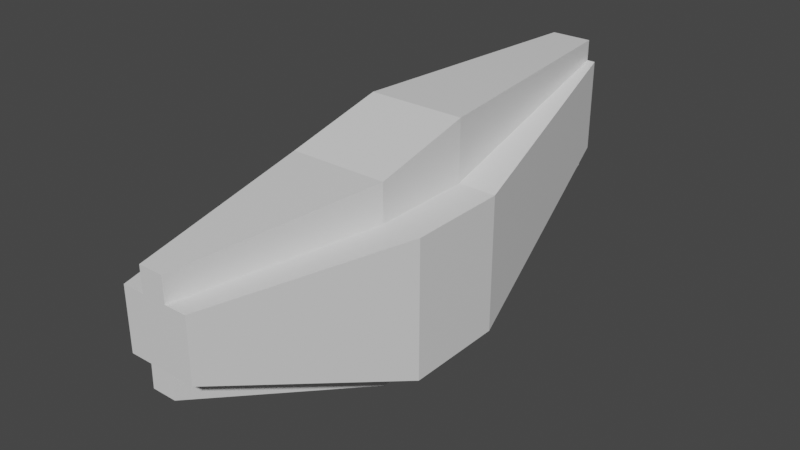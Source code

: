 # Source: aries.blend  (saved by Blender 2.81.16; exported with 4.5.12 LTS)
import bpy
from mathutils import Matrix  # noqa: F401  (used for matrix-valued properties, if any)

bpy.ops.wm.read_factory_settings(use_empty=True)
scene = bpy.context.scene
scene.name = 'Scene'

# ---- collections
col_head = bpy.data.collections.new('Head'); scene.collection.children.link(col_head)

# ---- materials (node trees are filled in below, after node groups)
mat_material = bpy.data.materials.new('Material')
mat_material.alpha_threshold = 0.0
mat_material.use_transparent_shadow = False
mat_material.line_color = (0.0, 0.0, 0.0, 1.0)

# ---- material node trees
mat_material.use_nodes = True; mat_material.node_tree.nodes.clear()
_N = mat_material.node_tree.nodes; _L = mat_material.node_tree.links
n0 = _N.new('ShaderNodeOutputMaterial'); n0.name = 'Material Output'; n0.location = (300, 300)
n1 = _N.new('ShaderNodeBsdfPrincipled'); n1.name = 'Principled BSDF'; n1.location = (10, 300)
n1.distribution = 'GGX'
n1.subsurface_method = 'BURLEY'
n1.inputs[2].default_value = 0.4
n1.inputs[3].default_value = 1.45
n1.inputs[27].default_value = (0.0, 0.0, 0.0, 1.0)
n1.inputs[28].default_value = 1.0
_L.new(n1.outputs[0], n0.inputs[0])
n0.is_active_output = True

# ---- world
world_world = bpy.data.worlds.new('World'); scene.world = world_world
world_world.use_nodes = True; world_world.node_tree.nodes.clear()
_N = world_world.node_tree.nodes; _L = world_world.node_tree.links
n0 = _N.new('ShaderNodeOutputWorld'); n0.name = 'World Output'; n0.location = (300, 300)
n1 = _N.new('ShaderNodeBackground'); n1.name = 'Background'; n1.location = (10, 300)
n1.inputs[0].default_value = (0.05088, 0.05088, 0.05088, 1.0)
_L.new(n1.outputs[0], n0.inputs[0])
n0.is_active_output = True
world_world.color = (0.05088, 0.05088, 0.05088)
world_world.use_sun_shadow = False
world_world.sun_shadow_jitter_overblur = 0.0

# ---- meshes
me_cube = bpy.data.meshes.new('Cube')
me_cube.from_pydata([(0.0, -1.775, 0.5629), (0.0, -1.775, 1.0), (-0.2456, -1.775, 0.5629), (-0.2456, -1.775, 1.0), (-0.6327, 0.3667, 1.0), (-0.6327, 0.3667, 0.01588), (-0.6327, -0.3667, 1.0), (-0.6327, -0.3667, 0.01588), (0.0, -0.3667, 0.01588), (0.0, 2.203, 0.6041), (-0.2118, 2.203, 0.6041), (-0.2118, 2.203, 1.288), (0.0, 2.203, 1.288), (-0.3554, 0.3667, 0.01588), (-0.08727, -1.775, 0.5629), (-0.3554, -0.3667, 1.0), (-0.08727, -1.775, 1.0), (-0.3554, -0.3667, 0.01588), (-0.3554, 0.3667, 1.0), (-0.1511, 2.203, 0.6041), (-0.1511, 2.203, 1.288), (0.0, -1.775, 1.176), (0.0, -0.3667, 1.271), (-0.3554, 0.3667, 1.442), (0.0, 0.3667, 1.442), (-0.1511, 2.203, 1.442), (0.0, 2.203, 1.442), (-0.3554, -0.3667, 1.271), (-0.08727, -1.775, 1.176), (-0.08727, -1.775, 0.5629), (0.0, -1.775, 0.5629), (0.0, -0.3667, 0.01588), (-0.3554, -0.3667, 0.01588), (-0.3554, -0.3667, 0.01588), (0.0, -0.3667, 0.01588), (0.0, 2.203, 0.6041), (-0.3554, 0.3667, 0.01588), (-0.1511, 2.203, 0.6041), (-0.08727, -1.775, 0.5629), (0.0, -1.775, 0.5629), (0.0, -0.3667, 0.01588), (-0.3554, -0.3667, 0.01588), (-0.3554, -0.3699, -0.1447), (0.0, -0.3699, -0.1447), (0.0, 0.3635, -0.1447), (0.0, 2.2, 0.4436), (-0.3554, 0.3635, -0.1447), (-0.1511, 2.2, 0.4436), (-0.08727, -1.778, 0.4023), (0.0, -1.778, 0.4023), (0.0, -0.3699, -0.1447), (-0.3554, -0.3699, -0.1447)], [], [(18, 4, 6, 15), (6, 7, 2, 3), (7, 6, 4, 5), (14, 17, 32, 29), (15, 16, 28, 27), (30, 29, 38, 39), (14, 16, 3, 2), (15, 6, 3, 16), (19, 20, 12, 9), (13, 5, 10, 19), (5, 4, 11, 10), (8, 17, 33, 34), (10, 11, 20, 19), (16, 1, 21, 28), (0, 1, 16, 14), (5, 13, 17, 7), (4, 18, 20, 11), (7, 17, 14, 2), (12, 20, 25, 26), (23, 24, 26, 25), (22, 27, 28, 21), (24, 23, 27, 22), (18, 15, 27, 23), (20, 18, 23, 25), (29, 32, 41, 38), (0, 14, 29, 30), (17, 8, 31, 32), (41, 40, 50, 51), (36, 37, 47, 46), (37, 35, 45, 47), (17, 13, 36, 33), (19, 9, 35, 37), (32, 31, 40, 41), (13, 19, 37, 36), (46, 44, 43, 42), (44, 46, 47, 45), (51, 50, 49, 48), (33, 36, 46, 42), (38, 41, 51, 48), (34, 33, 42, 43), (39, 38, 48, 49)])
_uv = me_cube.uv_layers.new(name='UVMap')
_uv.uv.foreach_set('vector', [0.7944, 0.5, 0.875, 0.5, 0.875, 0.75, 0.7944, 0.75, 0.625, 0.0, 0.375, 0.0, 0.375, 0.0, 0.625, 0.0, 0.375, 0.0, 0.625, 0.0, 0.625, 0.25, 0.375, 0.25, 0.2056, 0.75, 0.2056, 0.75, 0.2056, 0.75, 0.2056, 0.75, 0.7944, 0.75, 0.7944, 0.75, 0.7944, 0.75, 0.7944, 0.75, 0.375, 0.875, 0.375, 0.9194, 0.375, 0.9194, 0.375, 0.875, 0.375, 0.9194, 0.625, 0.9194, 0.625, 1.0, 0.375, 1.0, 0.7944, 0.75, 0.875, 0.75, 0.875, 0.75, 0.7944, 0.75, 0.375, 0.3306, 0.625, 0.3306, 0.625, 0.375, 0.375, 0.375, 0.2056, 0.5, 0.125, 0.5, 0.125, 0.5, 0.2056, 0.5, 0.375, 0.25, 0.625, 0.25, 0.625, 0.25, 0.375, 0.25, 0.25, 0.75, 0.2056, 0.75, 0.2056, 0.75, 0.25, 0.75, 0.375, 0.25, 0.625, 0.25, 0.625, 0.3306, 0.375, 0.3306, 0.625, 0.9194, 0.625, 0.875, 0.625, 0.875, 0.625, 0.9194, 0.375, 0.875, 0.625, 0.875, 0.625, 0.9194, 0.375, 0.9194, 0.125, 0.5, 0.2056, 0.5, 0.2056, 0.75, 0.125, 0.75, 0.875, 0.5, 0.7944, 0.5, 0.7944, 0.5, 0.875, 0.5, 0.125, 0.75, 0.2056, 0.75, 0.2056, 0.75, 0.125, 0.75, 0.625, 0.375, 0.625, 0.3306, 0.625, 0.3306, 0.625, 0.375, 0.7944, 0.5, 0.75, 0.5, 0.75, 0.5, 0.7944, 0.5, 0.75, 0.75, 0.7944, 0.75, 0.7944, 0.75, 0.75, 0.75, 0.75, 0.5, 0.7944, 0.5, 0.7944, 0.75, 0.75, 0.75, 0.7944, 0.5, 0.7944, 0.75, 0.7944, 0.75, 0.7944, 0.5, 0.7944, 0.5, 0.7944, 0.5, 0.7944, 0.5, 0.7944, 0.5, 0.2056, 0.75, 0.2056, 0.75, 0.2056, 0.75, 0.2056, 0.75, 0.375, 0.875, 0.375, 0.9194, 0.375, 0.9194, 0.375, 0.875, 0.2056, 0.75, 0.25, 0.75, 0.25, 0.75, 0.2056, 0.75, 0.2056, 0.75, 0.25, 0.75, 0.25, 0.75, 0.2056, 0.75, 0.2056, 0.5, 0.2056, 0.5, 0.2056, 0.5, 0.2056, 0.5, 0.375, 0.3306, 0.375, 0.375, 0.375, 0.375, 0.375, 0.3306, 0.2056, 0.75, 0.2056, 0.5, 0.2056, 0.5, 0.2056, 0.75, 0.375, 0.3306, 0.375, 0.375, 0.375, 0.375, 0.375, 0.3306, 0.2056, 0.75, 0.25, 0.75, 0.25, 0.75, 0.2056, 0.75, 0.2056, 0.5, 0.2056, 0.5, 0.2056, 0.5, 0.2056, 0.5, 0.2056, 0.5, 0.25, 0.5, 0.25, 0.75, 0.2056, 0.75, 0.25, 0.5, 0.2056, 0.5, 0.2056, 0.5, 0.25, 0.5, 0.2056, 0.75, 0.25, 0.75, 0.25, 0.75, 0.2056, 0.75, 0.2056, 0.75, 0.2056, 0.5, 0.2056, 0.5, 0.2056, 0.75, 0.2056, 0.75, 0.2056, 0.75, 0.2056, 0.75, 0.2056, 0.75, 0.25, 0.75, 0.2056, 0.75, 0.2056, 0.75, 0.25, 0.75, 0.375, 0.875, 0.375, 0.9194, 0.375, 0.9194, 0.375, 0.875])
me_cube.materials.append(mat_material)
me_cube.use_remesh_preserve_volume = False
me_cube.use_remesh_preserve_attributes = False
me_cube.use_mirror_vertex_groups = False
me_cube.update()

# ---- objects
ob_mainhead = bpy.data.objects.new('MainHead', me_cube)

# ---- transforms, parenting, visibility, modifiers, constraints
ob_mainhead.location = (0.0, 0.0, 0.0)
ob_mainhead.lock_rotations_4d = False
ob_mainhead.empty_display_type = 'ARROWS'
ob_mainhead.lineart.crease_threshold = 0.0
_m = ob_mainhead.modifiers.new('Mirror', 'MIRROR')
_m.use_clip = True

# ---- collection membership
col_head.objects.link(ob_mainhead)

# ---- scene / render settings (as saved in the file)
scene.frame_start = 1; scene.frame_end = 250; scene.frame_set(1)
scene.render.engine = 'BLENDER_EEVEE_NEXT'
scene.cycles.use_denoising = False
scene.cycles.samples = 128
scene.cycles.sampling_pattern = 'TABULATED_SOBOL'
scene.cycles.use_adaptive_sampling = False
scene.cycles.use_light_tree = False
scene.view_settings.view_transform = 'Filmic'
bpy.context.view_layer.update()

# ---- added for rendering (the .blend has no active camera and no usable light): camera, sun
cam_auto = bpy.data.cameras.new('AutoCamera')
cam_auto.lens = 50.0
cam_auto.sensor_width = 36.0
cam_auto.clip_end = 1000.0
ob_auto_camera = bpy.data.objects.new('AutoCamera', cam_auto)
scene.collection.objects.link(ob_auto_camera)
ob_auto_camera.location = (4.13476, -4.74928, 3.95654)
ob_auto_camera.rotation_euler = (1.09748, -7.21219e-08, 0.694738)
scene.camera = ob_auto_camera
light_auto_sun = bpy.data.lights.new('AutoSun', 'SUN')
light_auto_sun.energy = 3.0
light_auto_sun.angle = 0.0523599
ob_auto_sun = bpy.data.objects.new('AutoSun', light_auto_sun)
scene.collection.objects.link(ob_auto_sun)
ob_auto_sun.rotation_euler = (0.872665, 0.174533, 0.523599)
bpy.context.view_layer.update()
